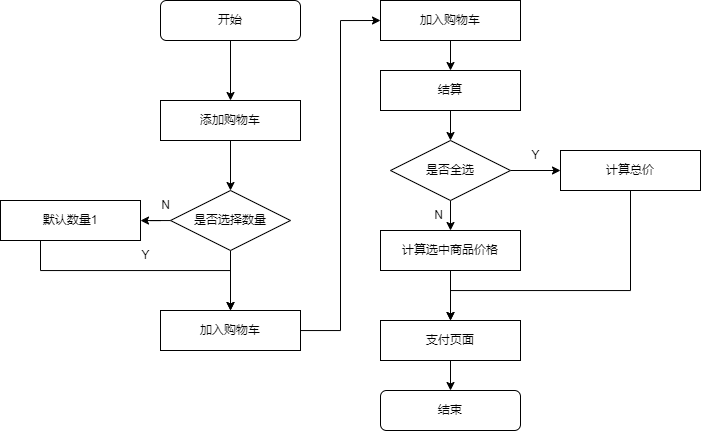

The diagram above was exported from draw.io. Its source (the exported page's mxGraphModel, read from the mxfile embedded in the PNG):
<mxGraphModel dx="2096" dy="739" grid="1" gridSize="10" guides="1" tooltips="1" connect="1" arrows="1" fold="1" page="1" pageScale="1" pageWidth="827" pageHeight="1169" math="0" shadow="0">
  <root>
    <mxCell id="0" />
    <mxCell id="1" parent="0" />
    <mxCell id="o19nOfygwPxBq2U6nu4w-2" style="edgeStyle=orthogonalEdgeStyle;rounded=0;orthogonalLoop=1;jettySize=auto;html=1;" edge="1" parent="1" source="-uEz3XNPyT7V-4qmqZLR-1" target="o19nOfygwPxBq2U6nu4w-1">
      <mxGeometry relative="1" as="geometry" />
    </mxCell>
    <mxCell id="-uEz3XNPyT7V-4qmqZLR-1" value="&lt;font style=&quot;font-size: 12px;&quot;&gt;开始&lt;/font&gt;" style="rounded=1;whiteSpace=wrap;html=1;fontSize=12;" vertex="1" parent="1">
      <mxGeometry x="150" y="90" width="140" height="40" as="geometry" />
    </mxCell>
    <mxCell id="o19nOfygwPxBq2U6nu4w-4" style="edgeStyle=orthogonalEdgeStyle;rounded=0;orthogonalLoop=1;jettySize=auto;html=1;entryX=0.5;entryY=0;entryDx=0;entryDy=0;" edge="1" parent="1" source="o19nOfygwPxBq2U6nu4w-1">
      <mxGeometry relative="1" as="geometry">
        <mxPoint x="220" y="280" as="targetPoint" />
      </mxGeometry>
    </mxCell>
    <mxCell id="o19nOfygwPxBq2U6nu4w-1" value="&lt;font style=&quot;font-size: 12px;&quot;&gt;添加购物车&lt;/font&gt;" style="rounded=1;whiteSpace=wrap;html=1;fontSize=12;arcSize=0;" vertex="1" parent="1">
      <mxGeometry x="150" y="190" width="140" height="40" as="geometry" />
    </mxCell>
    <mxCell id="aPh3NGyRbhg9XxUFnfRf-2" style="edgeStyle=orthogonalEdgeStyle;rounded=0;orthogonalLoop=1;jettySize=auto;html=1;" edge="1" parent="1" source="aPh3NGyRbhg9XxUFnfRf-1">
      <mxGeometry relative="1" as="geometry">
        <mxPoint x="220" y="400" as="targetPoint" />
      </mxGeometry>
    </mxCell>
    <mxCell id="aPh3NGyRbhg9XxUFnfRf-5" style="edgeStyle=orthogonalEdgeStyle;rounded=0;orthogonalLoop=1;jettySize=auto;html=1;" edge="1" parent="1" source="aPh3NGyRbhg9XxUFnfRf-1" target="aPh3NGyRbhg9XxUFnfRf-4">
      <mxGeometry relative="1" as="geometry" />
    </mxCell>
    <mxCell id="aPh3NGyRbhg9XxUFnfRf-1" value="是否选择数量" style="rhombus;whiteSpace=wrap;html=1;aspect=fixed;fontSize=12;" vertex="1" parent="1">
      <mxGeometry x="160" y="280" width="120" height="60" as="geometry" />
    </mxCell>
    <mxCell id="ZlqZL74mcbQ6hjS2jsXF-6" style="edgeStyle=orthogonalEdgeStyle;rounded=0;orthogonalLoop=1;jettySize=auto;html=1;entryX=0;entryY=0.5;entryDx=0;entryDy=0;" edge="1" parent="1" source="aPh3NGyRbhg9XxUFnfRf-3" target="ZlqZL74mcbQ6hjS2jsXF-5">
      <mxGeometry relative="1" as="geometry" />
    </mxCell>
    <mxCell id="aPh3NGyRbhg9XxUFnfRf-3" value="&lt;font style=&quot;font-size: 12px;&quot;&gt;加入购物车&lt;/font&gt;" style="rounded=1;whiteSpace=wrap;html=1;fontSize=12;arcSize=0;" vertex="1" parent="1">
      <mxGeometry x="150" y="400" width="140" height="40" as="geometry" />
    </mxCell>
    <mxCell id="aPh3NGyRbhg9XxUFnfRf-6" style="edgeStyle=orthogonalEdgeStyle;rounded=0;orthogonalLoop=1;jettySize=auto;html=1;entryX=0.5;entryY=0;entryDx=0;entryDy=0;" edge="1" parent="1" source="aPh3NGyRbhg9XxUFnfRf-4" target="aPh3NGyRbhg9XxUFnfRf-3">
      <mxGeometry relative="1" as="geometry">
        <Array as="points">
          <mxPoint x="30" y="360" />
          <mxPoint x="220" y="360" />
        </Array>
      </mxGeometry>
    </mxCell>
    <mxCell id="aPh3NGyRbhg9XxUFnfRf-4" value="&lt;font style=&quot;font-size: 12px;&quot;&gt;默认数量1&lt;/font&gt;" style="rounded=1;whiteSpace=wrap;html=1;fontSize=12;arcSize=0;" vertex="1" parent="1">
      <mxGeometry x="-10" y="290" width="140" height="40" as="geometry" />
    </mxCell>
    <mxCell id="ZlqZL74mcbQ6hjS2jsXF-1" value="Y" style="text;html=1;align=center;verticalAlign=middle;resizable=0;points=[];autosize=1;strokeColor=none;fillColor=none;fontSize=12;" vertex="1" parent="1">
      <mxGeometry x="120" y="330" width="30" height="30" as="geometry" />
    </mxCell>
    <mxCell id="ZlqZL74mcbQ6hjS2jsXF-2" value="N" style="text;html=1;align=center;verticalAlign=middle;resizable=0;points=[];autosize=1;strokeColor=none;fillColor=none;fontSize=12;" vertex="1" parent="1">
      <mxGeometry x="140" y="280" width="30" height="30" as="geometry" />
    </mxCell>
    <mxCell id="ZlqZL74mcbQ6hjS2jsXF-10" style="edgeStyle=orthogonalEdgeStyle;rounded=0;orthogonalLoop=1;jettySize=auto;html=1;" edge="1" parent="1" source="ZlqZL74mcbQ6hjS2jsXF-5" target="ZlqZL74mcbQ6hjS2jsXF-8">
      <mxGeometry relative="1" as="geometry" />
    </mxCell>
    <mxCell id="ZlqZL74mcbQ6hjS2jsXF-5" value="&lt;font style=&quot;font-size: 12px;&quot;&gt;加入购物车&lt;/font&gt;" style="rounded=1;whiteSpace=wrap;html=1;fontSize=12;arcSize=0;" vertex="1" parent="1">
      <mxGeometry x="370" y="90" width="140" height="40" as="geometry" />
    </mxCell>
    <mxCell id="ZlqZL74mcbQ6hjS2jsXF-15" style="edgeStyle=orthogonalEdgeStyle;rounded=0;orthogonalLoop=1;jettySize=auto;html=1;entryX=0.5;entryY=0;entryDx=0;entryDy=0;" edge="1" parent="1" source="ZlqZL74mcbQ6hjS2jsXF-8" target="ZlqZL74mcbQ6hjS2jsXF-12">
      <mxGeometry relative="1" as="geometry" />
    </mxCell>
    <mxCell id="ZlqZL74mcbQ6hjS2jsXF-8" value="&lt;font style=&quot;font-size: 12px;&quot;&gt;结算&lt;/font&gt;" style="rounded=1;whiteSpace=wrap;html=1;fontSize=12;arcSize=0;" vertex="1" parent="1">
      <mxGeometry x="370" y="160" width="140" height="40" as="geometry" />
    </mxCell>
    <mxCell id="ZlqZL74mcbQ6hjS2jsXF-20" style="edgeStyle=orthogonalEdgeStyle;rounded=0;orthogonalLoop=1;jettySize=auto;html=1;" edge="1" parent="1" source="ZlqZL74mcbQ6hjS2jsXF-12" target="ZlqZL74mcbQ6hjS2jsXF-14">
      <mxGeometry relative="1" as="geometry" />
    </mxCell>
    <mxCell id="ZlqZL74mcbQ6hjS2jsXF-21" style="edgeStyle=orthogonalEdgeStyle;rounded=0;orthogonalLoop=1;jettySize=auto;html=1;entryX=0;entryY=0.5;entryDx=0;entryDy=0;" edge="1" parent="1" source="ZlqZL74mcbQ6hjS2jsXF-12" target="ZlqZL74mcbQ6hjS2jsXF-16">
      <mxGeometry relative="1" as="geometry" />
    </mxCell>
    <mxCell id="ZlqZL74mcbQ6hjS2jsXF-12" value="是否全选" style="rhombus;whiteSpace=wrap;html=1;aspect=fixed;fontSize=12;" vertex="1" parent="1">
      <mxGeometry x="380" y="230" width="120" height="60" as="geometry" />
    </mxCell>
    <mxCell id="ZlqZL74mcbQ6hjS2jsXF-14" value="&lt;font style=&quot;font-size: 12px;&quot;&gt;计算选中商品价格&lt;/font&gt;" style="rounded=1;whiteSpace=wrap;html=1;fontSize=12;arcSize=0;" vertex="1" parent="1">
      <mxGeometry x="370" y="320" width="140" height="40" as="geometry" />
    </mxCell>
    <mxCell id="ZlqZL74mcbQ6hjS2jsXF-23" style="edgeStyle=orthogonalEdgeStyle;rounded=0;orthogonalLoop=1;jettySize=auto;html=1;" edge="1" parent="1" source="ZlqZL74mcbQ6hjS2jsXF-16" target="ZlqZL74mcbQ6hjS2jsXF-18">
      <mxGeometry relative="1" as="geometry">
        <Array as="points">
          <mxPoint x="620" y="380" />
          <mxPoint x="440" y="380" />
        </Array>
      </mxGeometry>
    </mxCell>
    <mxCell id="ZlqZL74mcbQ6hjS2jsXF-16" value="&lt;font style=&quot;font-size: 12px;&quot;&gt;计算总价&lt;/font&gt;" style="rounded=1;whiteSpace=wrap;html=1;fontSize=12;arcSize=0;" vertex="1" parent="1">
      <mxGeometry x="550" y="240" width="140" height="40" as="geometry" />
    </mxCell>
    <mxCell id="ZlqZL74mcbQ6hjS2jsXF-19" value="" style="edgeStyle=orthogonalEdgeStyle;rounded=0;orthogonalLoop=1;jettySize=auto;html=1;" edge="1" parent="1" source="ZlqZL74mcbQ6hjS2jsXF-14" target="ZlqZL74mcbQ6hjS2jsXF-18">
      <mxGeometry relative="1" as="geometry">
        <mxPoint x="440" y="440" as="targetPoint" />
        <mxPoint x="440" y="360" as="sourcePoint" />
      </mxGeometry>
    </mxCell>
    <mxCell id="xHCesF711g3_sDXWlQme-2" style="edgeStyle=orthogonalEdgeStyle;rounded=0;orthogonalLoop=1;jettySize=auto;html=1;entryX=0.5;entryY=0;entryDx=0;entryDy=0;" edge="1" parent="1" source="ZlqZL74mcbQ6hjS2jsXF-18" target="xHCesF711g3_sDXWlQme-1">
      <mxGeometry relative="1" as="geometry" />
    </mxCell>
    <mxCell id="ZlqZL74mcbQ6hjS2jsXF-18" value="&lt;font style=&quot;font-size: 12px;&quot;&gt;支付页面&lt;/font&gt;" style="rounded=1;whiteSpace=wrap;html=1;fontSize=12;arcSize=0;" vertex="1" parent="1">
      <mxGeometry x="370" y="410" width="140" height="40" as="geometry" />
    </mxCell>
    <mxCell id="ZlqZL74mcbQ6hjS2jsXF-24" value="N" style="text;html=1;align=center;verticalAlign=middle;resizable=0;points=[];autosize=1;strokeColor=none;fillColor=none;fontSize=12;" vertex="1" parent="1">
      <mxGeometry x="413" y="290" width="30" height="30" as="geometry" />
    </mxCell>
    <mxCell id="ZlqZL74mcbQ6hjS2jsXF-25" value="Y" style="text;html=1;align=center;verticalAlign=middle;resizable=0;points=[];autosize=1;strokeColor=none;fillColor=none;fontSize=12;" vertex="1" parent="1">
      <mxGeometry x="510" y="230" width="30" height="30" as="geometry" />
    </mxCell>
    <mxCell id="xHCesF711g3_sDXWlQme-1" value="&lt;font style=&quot;font-size: 12px;&quot;&gt;结束&lt;/font&gt;" style="rounded=1;whiteSpace=wrap;html=1;fontSize=12;" vertex="1" parent="1">
      <mxGeometry x="370" y="480" width="140" height="40" as="geometry" />
    </mxCell>
  </root>
</mxGraphModel>